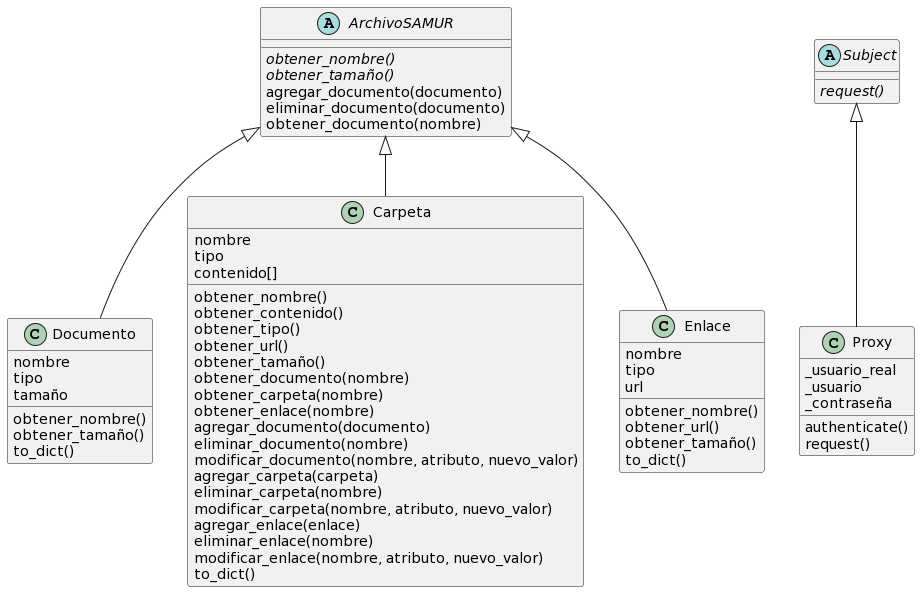

The diagram above was rendered by PlantUML. Its source (embedded in the PNG):
@startuml
abstract class ArchivoSAMUR {
    {abstract} obtener_nombre()
    {abstract} obtener_tamaño()
    agregar_documento(documento)
    eliminar_documento(documento)
    obtener_documento(nombre)
}

class Documento {
    nombre
    tipo
    tamaño
    obtener_nombre()
    obtener_tamaño()
    to_dict()
}

class Carpeta {
    nombre
    tipo
    contenido[]
    obtener_nombre()
    obtener_contenido()
    obtener_tipo()
    obtener_url()
    obtener_tamaño()
    obtener_documento(nombre)
    obtener_carpeta(nombre)
    obtener_enlace(nombre)
    agregar_documento(documento)
    eliminar_documento(nombre)
    modificar_documento(nombre, atributo, nuevo_valor)
    agregar_carpeta(carpeta)
    eliminar_carpeta(nombre)
    modificar_carpeta(nombre, atributo, nuevo_valor)
    agregar_enlace(enlace)
    eliminar_enlace(nombre)
    modificar_enlace(nombre, atributo, nuevo_valor)
    to_dict()
}

class Enlace {
    nombre
    tipo
    url
    obtener_nombre()
    obtener_url()
    obtener_tamaño()
    to_dict()
}

ArchivoSAMUR <|-- Documento
ArchivoSAMUR <|-- Carpeta
ArchivoSAMUR <|-- Enlace

abstract class Subject {
    {abstract} request()
}

class Proxy {
    _usuario_real
    _usuario
    _contraseña
    authenticate()
    request()
}

Subject <|-- Proxy
@enduml